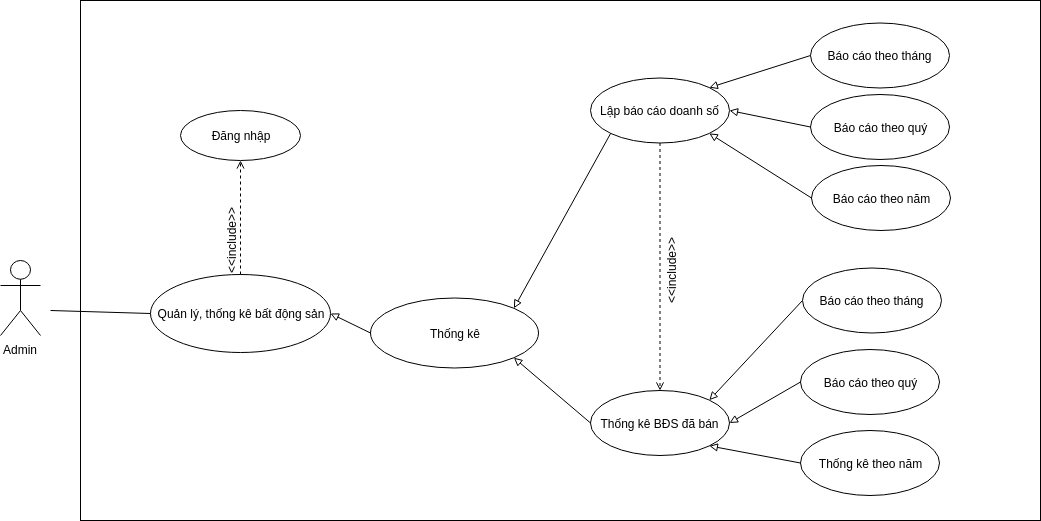

The diagram above was exported from draw.io. Its source (the exported page's mxGraphModel, read from the mxfile embedded in the PNG):
<mxGraphModel dx="1408" dy="1879" grid="1" gridSize="10" guides="1" tooltips="1" connect="1" arrows="1" fold="1" page="1" pageScale="1" pageWidth="850" pageHeight="1100" math="0" shadow="0">
  <root>
    <mxCell id="0" />
    <mxCell id="1" parent="0" />
    <mxCell id="iHiPFeuXAfoWI5cYAhzU-1" value="Admin" style="shape=umlActor;verticalLabelPosition=bottom;labelBackgroundColor=#ffffff;verticalAlign=top;html=1;outlineConnect=0;" parent="1" vertex="1">
      <mxGeometry x="40" y="210" width="40" height="75" as="geometry" />
    </mxCell>
    <mxCell id="iHiPFeuXAfoWI5cYAhzU-2" value="" style="rounded=0;whiteSpace=wrap;html=1;" parent="1" vertex="1">
      <mxGeometry x="120" y="-50" width="960" height="520" as="geometry" />
    </mxCell>
    <mxCell id="iHiPFeuXAfoWI5cYAhzU-3" value="Quản lý, thống kê bất động sản" style="ellipse;whiteSpace=wrap;html=1;" parent="1" vertex="1">
      <mxGeometry x="190" y="224" width="180" height="78" as="geometry" />
    </mxCell>
    <mxCell id="iHiPFeuXAfoWI5cYAhzU-4" value="Lập báo cáo doanh số" style="ellipse;whiteSpace=wrap;html=1;" parent="1" vertex="1">
      <mxGeometry x="630" y="27.5" width="139" height="65" as="geometry" />
    </mxCell>
    <mxCell id="iHiPFeuXAfoWI5cYAhzU-5" value="" style="endArrow=none;html=1;entryX=0;entryY=0.5;entryDx=0;entryDy=0;" parent="1" target="iHiPFeuXAfoWI5cYAhzU-3" edge="1">
      <mxGeometry width="50" height="50" relative="1" as="geometry">
        <mxPoint x="90" y="260" as="sourcePoint" />
        <mxPoint x="150" y="180" as="targetPoint" />
      </mxGeometry>
    </mxCell>
    <mxCell id="iHiPFeuXAfoWI5cYAhzU-6" value="" style="endArrow=open;dashed=1;html=1;endFill=0;exitX=0.5;exitY=0;exitDx=0;exitDy=0;" parent="1" source="iHiPFeuXAfoWI5cYAhzU-3" target="iHiPFeuXAfoWI5cYAhzU-8" edge="1">
      <mxGeometry width="50" height="50" relative="1" as="geometry">
        <mxPoint x="622.5" y="220" as="sourcePoint" />
        <mxPoint x="760.073593128807" y="262.3223304703363" as="targetPoint" />
      </mxGeometry>
    </mxCell>
    <mxCell id="iHiPFeuXAfoWI5cYAhzU-7" value="&amp;lt;&amp;lt;include&amp;gt;&amp;gt;" style="text;html=1;strokeColor=none;fillColor=none;align=center;verticalAlign=middle;whiteSpace=wrap;rounded=0;rotation=-90;" parent="1" vertex="1">
      <mxGeometry x="250" y="180" width="40" height="20" as="geometry" />
    </mxCell>
    <mxCell id="iHiPFeuXAfoWI5cYAhzU-8" value="Đăng nhập" style="ellipse;whiteSpace=wrap;html=1;" parent="1" vertex="1">
      <mxGeometry x="220" y="60" width="120" height="50" as="geometry" />
    </mxCell>
    <mxCell id="iHiPFeuXAfoWI5cYAhzU-9" value="" style="endArrow=block;html=1;endFill=0;exitX=0;exitY=1;exitDx=0;exitDy=0;entryX=1;entryY=0;entryDx=0;entryDy=0;" parent="1" source="iHiPFeuXAfoWI5cYAhzU-4" target="iHiPFeuXAfoWI5cYAhzU-23" edge="1">
      <mxGeometry width="50" height="50" relative="1" as="geometry">
        <mxPoint x="488.5" y="139.5" as="sourcePoint" />
        <mxPoint x="542.39696961967" y="145.2512626584712" as="targetPoint" />
        <Array as="points" />
      </mxGeometry>
    </mxCell>
    <mxCell id="iHiPFeuXAfoWI5cYAhzU-23" value="Thống kê" style="ellipse;whiteSpace=wrap;html=1;" parent="1" vertex="1">
      <mxGeometry x="410" y="247.5" width="168" height="70" as="geometry" />
    </mxCell>
    <mxCell id="iHiPFeuXAfoWI5cYAhzU-26" value="Thống kê BĐS đã bán" style="ellipse;whiteSpace=wrap;html=1;" parent="1" vertex="1">
      <mxGeometry x="630" y="340" width="139" height="65" as="geometry" />
    </mxCell>
    <mxCell id="iHiPFeuXAfoWI5cYAhzU-29" value="Báo cáo theo tháng" style="ellipse;whiteSpace=wrap;html=1;" parent="1" vertex="1">
      <mxGeometry x="850" y="-27.5" width="139" height="65" as="geometry" />
    </mxCell>
    <mxCell id="iHiPFeuXAfoWI5cYAhzU-30" value="Báo cáo theo quý" style="ellipse;whiteSpace=wrap;html=1;" parent="1" vertex="1">
      <mxGeometry x="850" y="44" width="139" height="65" as="geometry" />
    </mxCell>
    <mxCell id="iHiPFeuXAfoWI5cYAhzU-31" value="Báo cáo theo năm" style="ellipse;whiteSpace=wrap;html=1;" parent="1" vertex="1">
      <mxGeometry x="851" y="115" width="139" height="65" as="geometry" />
    </mxCell>
    <mxCell id="iHiPFeuXAfoWI5cYAhzU-32" value="" style="endArrow=block;html=1;endFill=0;exitX=0;exitY=0.5;exitDx=0;exitDy=0;entryX=1;entryY=0;entryDx=0;entryDy=0;" parent="1" source="iHiPFeuXAfoWI5cYAhzU-29" target="iHiPFeuXAfoWI5cYAhzU-4" edge="1">
      <mxGeometry width="50" height="50" relative="1" as="geometry">
        <mxPoint x="660.1529505493204" y="92.88558815103988" as="sourcePoint" />
        <mxPoint x="552.39696961967" y="155.2512626584712" as="targetPoint" />
        <Array as="points" />
      </mxGeometry>
    </mxCell>
    <mxCell id="iHiPFeuXAfoWI5cYAhzU-33" value="" style="endArrow=block;html=1;endFill=0;exitX=0;exitY=0.5;exitDx=0;exitDy=0;entryX=1;entryY=0.5;entryDx=0;entryDy=0;" parent="1" source="iHiPFeuXAfoWI5cYAhzU-30" target="iHiPFeuXAfoWI5cYAhzU-4" edge="1">
      <mxGeometry width="50" height="50" relative="1" as="geometry">
        <mxPoint x="670.1529505493204" y="102.88558815103988" as="sourcePoint" />
        <mxPoint x="562.39696961967" y="165.2512626584712" as="targetPoint" />
        <Array as="points" />
      </mxGeometry>
    </mxCell>
    <mxCell id="iHiPFeuXAfoWI5cYAhzU-34" value="" style="endArrow=block;html=1;endFill=0;exitX=0;exitY=0.5;exitDx=0;exitDy=0;entryX=1;entryY=1;entryDx=0;entryDy=0;" parent="1" source="iHiPFeuXAfoWI5cYAhzU-31" target="iHiPFeuXAfoWI5cYAhzU-4" edge="1">
      <mxGeometry width="50" height="50" relative="1" as="geometry">
        <mxPoint x="680.1529505493204" y="112.88558815103988" as="sourcePoint" />
        <mxPoint x="572.39696961967" y="175.2512626584712" as="targetPoint" />
        <Array as="points" />
      </mxGeometry>
    </mxCell>
    <mxCell id="iHiPFeuXAfoWI5cYAhzU-36" value="Thống kê theo năm" style="ellipse;whiteSpace=wrap;html=1;" parent="1" vertex="1">
      <mxGeometry x="840" y="380" width="139" height="65" as="geometry" />
    </mxCell>
    <mxCell id="iHiPFeuXAfoWI5cYAhzU-39" value="" style="endArrow=block;html=1;endFill=0;exitX=0;exitY=0.5;exitDx=0;exitDy=0;entryX=1;entryY=0;entryDx=0;entryDy=0;" parent="1" source="3vBrwtTVrHWc17b-FUu--4" target="iHiPFeuXAfoWI5cYAhzU-26" edge="1">
      <mxGeometry width="50" height="50" relative="1" as="geometry">
        <mxPoint x="840" y="302" as="sourcePoint" />
        <mxPoint x="758.8470494506796" y="47.11441184896012" as="targetPoint" />
        <Array as="points" />
      </mxGeometry>
    </mxCell>
    <mxCell id="iHiPFeuXAfoWI5cYAhzU-40" value="" style="endArrow=block;html=1;endFill=0;exitX=0;exitY=0.5;exitDx=0;exitDy=0;entryX=1;entryY=1;entryDx=0;entryDy=0;" parent="1" source="iHiPFeuXAfoWI5cYAhzU-36" target="iHiPFeuXAfoWI5cYAhzU-26" edge="1">
      <mxGeometry width="50" height="50" relative="1" as="geometry">
        <mxPoint x="870" y="25" as="sourcePoint" />
        <mxPoint x="768.8470494506796" y="57.11441184896012" as="targetPoint" />
        <Array as="points" />
      </mxGeometry>
    </mxCell>
    <mxCell id="iHiPFeuXAfoWI5cYAhzU-42" value="" style="endArrow=block;html=1;endFill=0;exitX=0;exitY=0.5;exitDx=0;exitDy=0;entryX=1;entryY=1;entryDx=0;entryDy=0;" parent="1" source="iHiPFeuXAfoWI5cYAhzU-26" target="iHiPFeuXAfoWI5cYAhzU-23" edge="1">
      <mxGeometry width="50" height="50" relative="1" as="geometry">
        <mxPoint x="860" y="322" as="sourcePoint" />
        <mxPoint x="768.8470494506796" y="369.6144118489601" as="targetPoint" />
        <Array as="points" />
      </mxGeometry>
    </mxCell>
    <mxCell id="3vBrwtTVrHWc17b-FUu--1" value="" style="endArrow=open;dashed=1;html=1;endFill=0;entryX=0.5;entryY=0;entryDx=0;entryDy=0;" parent="1" source="iHiPFeuXAfoWI5cYAhzU-4" target="iHiPFeuXAfoWI5cYAhzU-26" edge="1">
      <mxGeometry width="50" height="50" relative="1" as="geometry">
        <mxPoint x="290" y="279.5" as="sourcePoint" />
        <mxPoint x="290" y="120" as="targetPoint" />
      </mxGeometry>
    </mxCell>
    <mxCell id="3vBrwtTVrHWc17b-FUu--2" value="&amp;lt;&amp;lt;include&amp;gt;&amp;gt;" style="text;html=1;strokeColor=none;fillColor=none;align=center;verticalAlign=middle;whiteSpace=wrap;rounded=0;rotation=-90;" parent="1" vertex="1">
      <mxGeometry x="690" y="210" width="40" height="20" as="geometry" />
    </mxCell>
    <mxCell id="3vBrwtTVrHWc17b-FUu--3" value="" style="endArrow=block;html=1;endFill=0;exitX=0;exitY=0.5;exitDx=0;exitDy=0;entryX=1;entryY=0.5;entryDx=0;entryDy=0;" parent="1" source="iHiPFeuXAfoWI5cYAhzU-23" target="iHiPFeuXAfoWI5cYAhzU-3" edge="1">
      <mxGeometry width="50" height="50" relative="1" as="geometry">
        <mxPoint x="640" y="382.5" as="sourcePoint" />
        <mxPoint x="563.39696961967" y="317.24873734152925" as="targetPoint" />
        <Array as="points" />
      </mxGeometry>
    </mxCell>
    <mxCell id="3vBrwtTVrHWc17b-FUu--4" value="Báo cáo theo tháng" style="ellipse;whiteSpace=wrap;html=1;" parent="1" vertex="1">
      <mxGeometry x="842" y="217.5" width="139" height="65" as="geometry" />
    </mxCell>
    <mxCell id="3vBrwtTVrHWc17b-FUu--5" value="Báo cáo theo quý" style="ellipse;whiteSpace=wrap;html=1;" parent="1" vertex="1">
      <mxGeometry x="840" y="299" width="139" height="65" as="geometry" />
    </mxCell>
    <mxCell id="3vBrwtTVrHWc17b-FUu--6" value="" style="endArrow=block;html=1;endFill=0;exitX=0;exitY=0.5;exitDx=0;exitDy=0;entryX=1;entryY=0.5;entryDx=0;entryDy=0;" parent="1" source="3vBrwtTVrHWc17b-FUu--5" target="iHiPFeuXAfoWI5cYAhzU-26" edge="1">
      <mxGeometry width="50" height="50" relative="1" as="geometry">
        <mxPoint x="852" y="260" as="sourcePoint" />
        <mxPoint x="758.8470494506796" y="359.6144118489601" as="targetPoint" />
        <Array as="points" />
      </mxGeometry>
    </mxCell>
  </root>
</mxGraphModel>